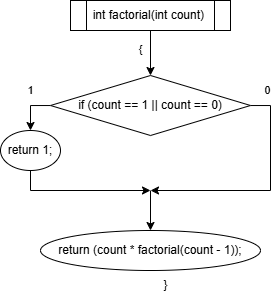

The diagram above was exported from draw.io. Its source (the exported page's mxGraphModel, read from the mxfile embedded in the PNG):
<mxGraphModel dx="546" dy="790" grid="1" gridSize="10" guides="1" tooltips="1" connect="1" arrows="1" fold="1" page="1" pageScale="1" pageWidth="827" pageHeight="1169" math="0" shadow="0">
  <root>
    <mxCell id="WIyWlLk6GJQsqaUBKTNV-0" />
    <mxCell id="WIyWlLk6GJQsqaUBKTNV-1" parent="WIyWlLk6GJQsqaUBKTNV-0" />
    <mxCell id="5g0ANjQf10f6IQJQG8VW-9" style="edgeStyle=orthogonalEdgeStyle;rounded=0;orthogonalLoop=1;jettySize=auto;html=1;entryX=0.5;entryY=0;entryDx=0;entryDy=0;" edge="1" parent="WIyWlLk6GJQsqaUBKTNV-1" source="5g0ANjQf10f6IQJQG8VW-0" target="5g0ANjQf10f6IQJQG8VW-1">
      <mxGeometry relative="1" as="geometry" />
    </mxCell>
    <mxCell id="5g0ANjQf10f6IQJQG8VW-12" value="{" style="edgeLabel;html=1;align=center;verticalAlign=middle;resizable=0;points=[];" vertex="1" connectable="0" parent="5g0ANjQf10f6IQJQG8VW-9">
      <mxGeometry x="-0.1877" y="3" relative="1" as="geometry">
        <mxPoint x="-13" as="offset" />
      </mxGeometry>
    </mxCell>
    <mxCell id="5g0ANjQf10f6IQJQG8VW-0" value="int factorial(int count)&amp;nbsp;" style="shape=process;whiteSpace=wrap;html=1;backgroundOutline=1;" vertex="1" parent="WIyWlLk6GJQsqaUBKTNV-1">
      <mxGeometry x="330" y="450" width="160" height="30" as="geometry" />
    </mxCell>
    <mxCell id="5g0ANjQf10f6IQJQG8VW-3" style="edgeStyle=orthogonalEdgeStyle;rounded=0;orthogonalLoop=1;jettySize=auto;html=1;" edge="1" parent="WIyWlLk6GJQsqaUBKTNV-1" source="5g0ANjQf10f6IQJQG8VW-1">
      <mxGeometry relative="1" as="geometry">
        <mxPoint x="410" y="640" as="targetPoint" />
        <Array as="points">
          <mxPoint x="530" y="555" />
          <mxPoint x="530" y="640" />
        </Array>
      </mxGeometry>
    </mxCell>
    <mxCell id="5g0ANjQf10f6IQJQG8VW-11" value="0" style="edgeLabel;html=1;align=center;verticalAlign=middle;resizable=0;points=[];" vertex="1" connectable="0" parent="5g0ANjQf10f6IQJQG8VW-3">
      <mxGeometry x="-0.8531" y="-3" relative="1" as="geometry">
        <mxPoint y="-18" as="offset" />
      </mxGeometry>
    </mxCell>
    <mxCell id="5g0ANjQf10f6IQJQG8VW-6" style="edgeStyle=orthogonalEdgeStyle;rounded=0;orthogonalLoop=1;jettySize=auto;html=1;entryX=0.5;entryY=0;entryDx=0;entryDy=0;" edge="1" parent="WIyWlLk6GJQsqaUBKTNV-1" source="5g0ANjQf10f6IQJQG8VW-1" target="5g0ANjQf10f6IQJQG8VW-5">
      <mxGeometry relative="1" as="geometry">
        <Array as="points">
          <mxPoint x="290" y="555" />
        </Array>
      </mxGeometry>
    </mxCell>
    <mxCell id="5g0ANjQf10f6IQJQG8VW-10" value="1" style="edgeLabel;html=1;align=center;verticalAlign=middle;resizable=0;points=[];" vertex="1" connectable="0" parent="5g0ANjQf10f6IQJQG8VW-6">
      <mxGeometry x="-0.438" relative="1" as="geometry">
        <mxPoint x="-8" y="-15" as="offset" />
      </mxGeometry>
    </mxCell>
    <mxCell id="5g0ANjQf10f6IQJQG8VW-1" value="if (count == 1 || count == 0)" style="rhombus;whiteSpace=wrap;html=1;" vertex="1" parent="WIyWlLk6GJQsqaUBKTNV-1">
      <mxGeometry x="310" y="525" width="200" height="60" as="geometry" />
    </mxCell>
    <mxCell id="5g0ANjQf10f6IQJQG8VW-2" value="return (count * factorial(count - 1));" style="ellipse;whiteSpace=wrap;html=1;" vertex="1" parent="WIyWlLk6GJQsqaUBKTNV-1">
      <mxGeometry x="300" y="680" width="220" height="40" as="geometry" />
    </mxCell>
    <mxCell id="5g0ANjQf10f6IQJQG8VW-7" style="edgeStyle=orthogonalEdgeStyle;rounded=0;orthogonalLoop=1;jettySize=auto;html=1;" edge="1" parent="WIyWlLk6GJQsqaUBKTNV-1" source="5g0ANjQf10f6IQJQG8VW-5">
      <mxGeometry relative="1" as="geometry">
        <mxPoint x="410" y="640" as="targetPoint" />
        <Array as="points">
          <mxPoint x="290" y="640" />
        </Array>
      </mxGeometry>
    </mxCell>
    <mxCell id="5g0ANjQf10f6IQJQG8VW-5" value="return 1;" style="ellipse;whiteSpace=wrap;html=1;" vertex="1" parent="WIyWlLk6GJQsqaUBKTNV-1">
      <mxGeometry x="260" y="580" width="60" height="40" as="geometry" />
    </mxCell>
    <mxCell id="5g0ANjQf10f6IQJQG8VW-8" value="" style="endArrow=classic;html=1;rounded=0;entryX=0.5;entryY=0;entryDx=0;entryDy=0;" edge="1" parent="WIyWlLk6GJQsqaUBKTNV-1" target="5g0ANjQf10f6IQJQG8VW-2">
      <mxGeometry width="50" height="50" relative="1" as="geometry">
        <mxPoint x="410" y="640" as="sourcePoint" />
        <mxPoint x="540" y="560" as="targetPoint" />
      </mxGeometry>
    </mxCell>
    <mxCell id="5g0ANjQf10f6IQJQG8VW-13" value="}" style="text;html=1;align=center;verticalAlign=middle;resizable=0;points=[];autosize=1;strokeColor=none;fillColor=none;" vertex="1" parent="WIyWlLk6GJQsqaUBKTNV-1">
      <mxGeometry x="410" y="720" width="30" height="30" as="geometry" />
    </mxCell>
  </root>
</mxGraphModel>